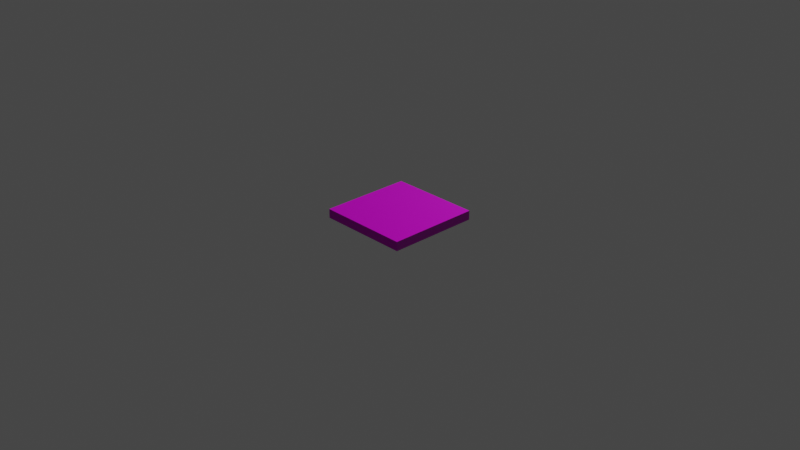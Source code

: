# Source: floor1x1.blend  (saved by Blender 5.2.44; exported with 4.5.12 LTS)
import bpy
from mathutils import Matrix  # noqa: F401  (used for matrix-valued properties, if any)

bpy.ops.wm.read_factory_settings(use_empty=True)
scene = bpy.context.scene
scene.name = 'Scene'

# ---- collections
col_collection = bpy.data.collections.new('Collection'); scene.collection.children.link(col_collection)
col_world = bpy.data.collections.new('World'); scene.collection.children.link(col_world)

# ---- images (referenced by path relative to the original .blend; pixels are not part of the script)
import os
ASSET_DIR = os.environ.get("B2B_ASSET_DIR", "")  # directory of the original .blend (textures are referenced by path, not embedded)
HERE = os.path.dirname(os.path.abspath(__file__))  # packed textures are extracted next to this script under _unpacked/

def load_image(name, relpath, width, height, colorspace="sRGB"):
    """Load a texture the original file referenced (path relative to the .blend, or extracted next to this script)."""
    p = next((c for c in (os.path.join(HERE, relpath), os.path.join(ASSET_DIR, relpath)) if relpath and os.path.exists(c)), "")
    if p:
        img = bpy.data.images.load(p, check_existing=True)
        img.name = name
    else:  # same state as the original file: an image datablock whose file is absent (Cycles renders it pink)
        img = bpy.data.images.new(name, width, height)
        img.source = "FILE"
        img.filepath = "//" + (relpath or name)
    img.colorspace_settings.name = colorspace
    return img
img_concretegeneric_diffuse_dds = load_image('concreteGeneric_diffuse.dds', 'concreteGeneric_diffuse.dds', 1024, 1024, 'sRGB')
img_concretegeneric_normal_dds = load_image('concreteGeneric_normal.dds', 'concreteGeneric_normal.dds', 1024, 1024, 'sRGB')
img_concretegeneric_specular_dds = load_image('concreteGeneric_specular.dds', 'concreteGeneric_specular.dds', 1024, 1024, 'sRGB')

# ---- materials (node trees are filled in below, after node groups)
mat_concrete = bpy.data.materials.new('Concrete')

# ---- material node trees
mat_concrete.use_nodes = True; mat_concrete.node_tree.nodes.clear()
_N = mat_concrete.node_tree.nodes; _L = mat_concrete.node_tree.links
n0 = _N.new('ShaderNodeBsdfPrincipled'); n0.name = 'Principled BSDF'; n0.location = (-200, 100)
n0.inputs[3].default_value = 1.4
n0.inputs[4].default_value = 0.98
n0.inputs[10].default_value = 0.005
n1 = _N.new('ShaderNodeOutputMaterial'); n1.name = 'Material Output'; n1.location = (200, 100)
n2 = _N.new('ShaderNodeTexImage'); n2.name = 'Image Texture'; n2.location = (-800, 300)
n2.image = img_concretegeneric_diffuse_dds
n3 = _N.new('ShaderNodeTexImage'); n3.name = 'Image Texture.001'; n3.location = (-800, 0)
n3.image = img_concretegeneric_normal_dds
n4 = _N.new('ShaderNodeTexImage'); n4.name = 'Image Texture.002'; n4.location = (-800, -300)
n4.image = img_concretegeneric_specular_dds
n5 = _N.new('ShaderNodeNormalMap'); n5.name = 'Normal Map'; n5.location = (-500, 0)
n5.width = 160
_L.new(n0.outputs[0], n1.inputs[0])
_L.new(n5.outputs[0], n0.inputs[5])
_L.new(n3.outputs[0], n5.inputs[1])
_L.new(n2.outputs[0], n0.inputs[0])
_L.new(n4.outputs[0], n0.inputs[13])
n1.is_active_output = True

# ---- world
world_world = bpy.data.worlds.new('World'); scene.world = world_world
world_world.use_nodes = True; world_world.node_tree.nodes.clear()
_N = world_world.node_tree.nodes; _L = world_world.node_tree.links
n0 = _N.new('ShaderNodeOutputWorld'); n0.name = 'World Output'; n0.location = (300, 300)
n1 = _N.new('ShaderNodeBackground'); n1.name = 'Background'; n1.location = (10, 300)
n1.inputs[0].default_value = (0.05088, 0.05088, 0.05088, 1.0)
_L.new(n1.outputs[0], n0.inputs[0])
n0.is_active_output = True
world_world.color = (0.05088, 0.05088, 0.05088)
world_world.use_sun_shadow = False
world_world.sun_shadow_jitter_overblur = 0.0

# ---- cameras
cam_camera = bpy.data.cameras.new('Camera')
cam_camera.clip_end = 100.0
cam_camera.ortho_scale = 7.314

# ---- lights
light_light = bpy.data.lights.new('Light', 'POINT')
light_light.transmission_factor = 0.0
light_light.energy = 1000.0
light_light.shadow_soft_size = 0.1
light_light.shadow_maximum_resolution = 0.006
light_light.use_absolute_resolution = True

# ---- meshes
me_cube = bpy.data.meshes.new('Cube')
me_cube.from_pydata([(-0.5, -0.5, 0.0), (-0.5, -0.5, 0.1), (-0.5, 0.5, 0.0), (-0.5, 0.5, 0.1), (0.5, -0.5, 0.0), (0.5, -0.5, 0.1), (0.5, 0.5, 0.0), (0.5, 0.5, 0.1)], [], [(0, 1, 3, 2), (2, 3, 7, 6), (6, 7, 5, 4), (4, 5, 1, 0), (2, 6, 4, 0), (7, 3, 1, 5)])
_uv = me_cube.uv_layers.new(name='UVMap')
_uv.uv.foreach_set('vector', [0.0, 0.45, 0.0, 0.55, 1.0, 0.55, 1.0, 0.45, 0.0, 0.45, 0.0, 0.55, 1.0, 0.55, 1.0, 0.45, 1.0, 0.45, 1.0, 0.55, 0.0, 0.55, 0.0, 0.45, 1.0, 0.45, 1.0, 0.55, 0.0, 0.55, 0.0, 0.45, 0.0, 1.0, 1.0, 1.0, 1.0, 0.0, 0.0, 0.0, 1.0, 1.0, 0.0, 1.0, 0.0, 0.0, 1.0, 0.0])
me_cube.materials.append(mat_concrete)
me_cube.update()

# ---- objects
ob_light = bpy.data.objects.new('Light', light_light)
ob_camera = bpy.data.objects.new('Camera', cam_camera)
ob_mesh = bpy.data.objects.new('mesh', None)
ob_doors = bpy.data.objects.new('doors', None)
ob_lights = bpy.data.objects.new('lights', None)
ob_lightswitches = bpy.data.objects.new('lightSwitches', None)
ob_cube = bpy.data.objects.new('Cube', me_cube)

# ---- transforms, parenting, visibility, modifiers, constraints
ob_light.location = (4.076, 1.005, 5.904)
ob_light.rotation_euler = (0.6503, 0.05522, 1.866)
ob_light.lock_rotations_4d = False
ob_light.empty_display_type = 'ARROWS'
ob_light.color = (0.0, 0.0, 0.0, 0.0)
ob_light.lineart.crease_threshold = 0.0
ob_camera.location = (7.359, -6.926, 4.958)
ob_camera.rotation_euler = (1.109, 0.0, 0.8149)
ob_camera.lock_rotations_4d = False
ob_camera.empty_display_type = 'ARROWS'
ob_camera.color = (0.0, 0.0, 0.0, 0.0)
ob_camera.display_type = 'WIRE'
ob_camera.lineart.crease_threshold = 0.0
ob_mesh.location = (0.0, 0.0, 0.0)
ob_doors.location = (0.0, 0.0, 0.0)
ob_lights.location = (0.0, 0.0, 0.0)
ob_lightswitches.location = (0.0, 0.0, 0.0)
ob_cube.parent = ob_mesh
ob_cube.location = (0.0, 0.0, 0.0)

# ---- collection membership
col_collection.objects.link(ob_light)
col_collection.objects.link(ob_camera)
col_world.objects.link(ob_mesh)
col_world.objects.link(ob_doors)
col_world.objects.link(ob_lights)
col_world.objects.link(ob_lightswitches)
col_world.objects.link(ob_cube)

# ---- scene / render settings (as saved in the file)
scene.camera = ob_camera
scene.frame_start = 1; scene.frame_end = 250; scene.frame_set(0)
scene.render.engine = 'BLENDER_EEVEE_NEXT'
scene.render.bake_bias = 0.0
scene.render.bake_samples = 0
scene.cycles.sampling_pattern = 'TABULATED_SOBOL'
scene.cycles.use_light_tree = False
scene.eevee.fast_gi_thickness_near = 0.1
scene.eevee.fast_gi_thickness_far = 0.0
scene.view_settings.view_transform = 'Filmic'
bpy.context.view_layer.update()

